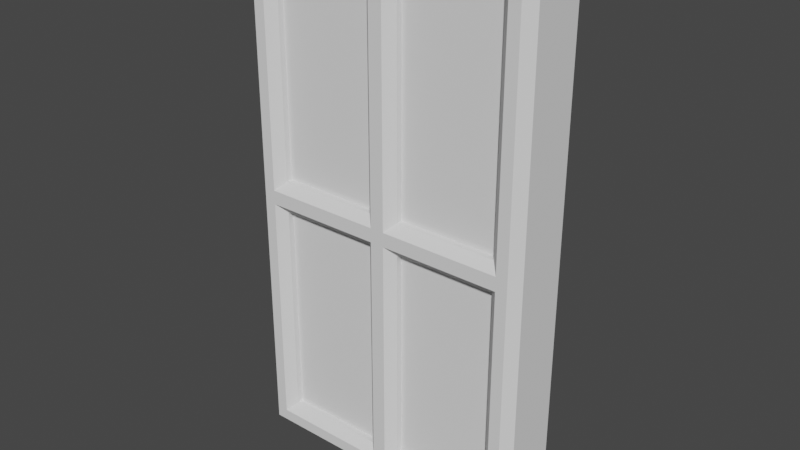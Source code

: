 # Source: Window.blend  (saved by Blender 3.4.6; exported with 4.5.12 LTS)
import bpy
from mathutils import Matrix  # noqa: F401  (used for matrix-valued properties, if any)

bpy.ops.wm.read_factory_settings(use_empty=True)
scene = bpy.context.scene
scene.name = 'Scene'

# ---- collections
col_collection = bpy.data.collections.new('Collection'); scene.collection.children.link(col_collection)

# ---- world
world_world = bpy.data.worlds.new('World'); scene.world = world_world
world_world.use_nodes = True; world_world.node_tree.nodes.clear()
_N = world_world.node_tree.nodes; _L = world_world.node_tree.links
n0 = _N.new('ShaderNodeOutputWorld'); n0.name = 'World Output'; n0.location = (300, 300)
n1 = _N.new('ShaderNodeBackground'); n1.name = 'Background'; n1.location = (10, 300)
n1.inputs[0].default_value = (0.05088, 0.05088, 0.05088, 1.0)
_L.new(n1.outputs[0], n0.inputs[0])
n0.is_active_output = True
world_world.color = (0.05088, 0.05088, 0.05088)
world_world.use_sun_shadow = False
world_world.sun_shadow_jitter_overblur = 0.0

# ---- meshes
me_cube_001 = bpy.data.meshes.new('Cube.001')
me_cube_001.from_pydata([(-1.0, 0.2146, -1.8), (-1.0, 0.2146, 1.8), (1.0, 0.2146, -1.8), (1.0, 0.2146, 1.8), (0.1333, 0.2146, -1.8), (-0.1333, 0.2146, -1.8), (-0.1333, 0.2146, 1.8), (0.1333, 0.2146, 1.8), (-1.0, 0.2146, 0.12), (-1.0, 0.2146, -0.12), (1.0, 0.2146, 0.12), (1.0, 0.2146, -0.12), (-0.8, -0.1141, 0.1067), (-0.8, -0.1141, 1.6), (0.8, -0.1141, -0.1067), (0.8, -0.1141, -1.6), (0.1067, -0.1141, -1.6), (-0.1067, -0.1141, 1.6), (-0.8, -0.1141, -1.6), (-0.1067, -0.1141, -1.6), (0.8, -0.1141, 1.6), (0.1067, -0.1141, 1.6), (0.1067, -0.1141, -0.1067), (-0.1067, -0.1141, -0.1067), (-0.8, -0.1141, -0.1067), (0.8, -0.1141, 0.1067), (0.1067, -0.1141, 0.1067), (-0.1067, -0.1141, 0.1067), (-0.8, -0.1554, -1.6), (-0.8591, -0.2146, -1.659), (-0.8, -0.1554, 1.6), (-0.8591, -0.2146, 1.659), (0.8, -0.1554, 1.6), (0.8591, -0.2146, 1.659), (0.8, -0.1554, -1.6), (0.8591, -0.2146, -1.659), (-0.04754, -0.2146, -1.659), (-0.1067, -0.1554, -1.6), (0.1067, -0.1554, -1.6), (0.04754, -0.2146, -1.659), (0.04754, -0.2146, 1.659), (0.1067, -0.1554, 1.6), (-0.1067, -0.1554, 1.6), (-0.04754, -0.2146, 1.659), (-0.8, -0.1554, -0.1067), (-0.8591, -0.2146, -0.04754), (-0.8591, -0.2146, 0.04754), (-0.8, -0.1554, 0.1067), (0.8, -0.1554, 0.1067), (0.8591, -0.2146, 0.04754), (0.8591, -0.2146, -0.04754), (0.8, -0.1554, -0.1067), (0.04754, -0.2146, 0.04754), (0.1067, -0.1554, 0.1067), (0.1067, -0.1554, -0.1067), (0.04754, -0.2146, -0.04754), (-0.1067, -0.1554, 0.1067), (-0.04754, -0.2146, 0.04754), (-0.04754, -0.2146, -0.04754), (-0.1067, -0.1554, -0.1067), (-0.9375, -0.2146, -1.737), (-1.0, -0.1521, -1.8), (-0.9375, -0.2146, 1.737), (-1.0, -0.1521, 1.8), (0.9375, -0.2146, -1.737), (1.0, -0.1521, -1.8), (0.9375, -0.2146, 1.737), (1.0, -0.1521, 1.8), (-0.1333, -0.1521, -1.8), (-0.09525, -0.2146, -1.737), (0.09525, -0.2146, -1.737), (0.1333, -0.1521, -1.8), (0.1333, -0.1521, 1.8), (0.09525, -0.2146, 1.737), (-0.09525, -0.2146, 1.737), (-0.1333, -0.1521, 1.8), (-0.9375, -0.2146, -0.08784), (-1.0, -0.1521, -0.12), (-1.0, -0.1521, 0.12), (-0.9375, -0.2146, 0.08784), (0.9375, -0.2146, 0.08784), (1.0, -0.1521, 0.12), (1.0, -0.1521, -0.12), (0.9375, -0.2146, -0.08784)], [], [(6, 1, 63, 75), (80, 66, 33, 49), (78, 63, 1, 8), (70, 64, 35, 39), (74, 62, 31, 43), (48, 32, 20, 25), (44, 28, 18, 24), (4, 2, 65, 71), (28, 37, 19, 18), (37, 59, 23, 19), (66, 73, 40, 33), (77, 78, 8, 9), (60, 69, 36, 29), (73, 74, 43, 40), (32, 41, 21, 20), (41, 53, 26, 21), (56, 42, 17, 27), (7, 6, 75, 72), (5, 4, 71, 68), (51, 54, 22, 14), (53, 48, 25, 26), (42, 30, 13, 17), (47, 56, 27, 12), (38, 34, 15, 16), (50, 49, 52, 55), (64, 83, 50, 35), (83, 80, 49, 50), (11, 10, 81, 82), (59, 44, 24, 23), (76, 60, 29, 45), (79, 76, 45, 46), (27, 17, 13, 12), (25, 20, 21, 26), (15, 14, 22, 16), (19, 23, 24, 18), (52, 40, 43, 57), (54, 38, 16, 22), (58, 57, 46, 45), (2, 11, 82, 65), (3, 7, 72, 67), (30, 47, 12, 13), (0, 5, 68, 61), (39, 55, 58, 36), (10, 3, 67, 81), (34, 51, 14, 15), (69, 70, 39, 36), (55, 52, 57, 58), (47, 30, 31, 46), (51, 34, 35, 50), (39, 35, 34, 38), (43, 31, 30, 42), (29, 36, 37, 28), (33, 40, 41, 32), (55, 39, 38, 54), (59, 37, 36, 58), (28, 44, 45, 29), (32, 48, 49, 33), (40, 52, 53, 41), (42, 56, 57, 43), (50, 55, 54, 51), (48, 53, 52, 49), (58, 45, 44, 59), (56, 47, 46, 57), (62, 79, 46, 31), (79, 62, 63, 78), (83, 64, 65, 82), (71, 65, 64, 70), (75, 63, 62, 74), (61, 68, 69, 60), (68, 71, 70, 69), (67, 72, 73, 66), (72, 75, 74, 73), (60, 76, 77, 61), (76, 79, 78, 77), (66, 80, 81, 67), (80, 83, 82, 81), (61, 77, 9, 0), (0, 9, 8, 1, 6, 7, 3, 10, 11, 2, 4, 5)])
_uv = me_cube_001.uv_layers.new(name='UVMap')
_uv.uv.foreach_set('vector', [0.7917, 0.5, 0.875, 0.5, 0.875, 0.7136, 0.7917, 0.7136, 0.5402, 0.75, 0.625, 0.75, 0.625, 0.75, 0.5384, 0.75, 0.5417, 0.03642, 0.625, 0.03642, 0.625, 0.25, 0.5417, 0.25, 0.2885, 0.75, 0.375, 0.75, 0.375, 0.75, 0.2845, 0.75, 0.7885, 0.75, 0.875, 0.75, 0.875, 0.75, 0.7845, 0.75, 0.5417, 0.75, 0.625, 0.75, 0.625, 0.75, 0.5417, 0.75, 0.4583, 0.0, 0.375, 0.0, 0.375, 0.0, 0.4583, 0.0, 0.2917, 0.5, 0.375, 0.5, 0.375, 0.7136, 0.2917, 0.7136, 0.125, 0.75, 0.2083, 0.75, 0.2083, 0.75, 0.125, 0.75, 0.375, 0.9167, 0.4583, 0.9167, 0.4583, 0.9167, 0.375, 0.9167, 0.625, 0.75, 0.7115, 0.75, 0.7155, 0.75, 0.625, 0.75, 0.4583, 0.03642, 0.5417, 0.03642, 0.5417, 0.25, 0.4583, 0.25, 0.125, 0.75, 0.2115, 0.75, 0.2155, 0.75, 0.125, 0.75, 0.7191, 0.75, 0.7809, 0.75, 0.7675, 0.75, 0.7325, 0.75, 0.625, 0.75, 0.7083, 0.75, 0.7083, 0.75, 0.625, 0.75, 0.625, 0.8333, 0.5417, 0.8333, 0.5417, 0.8333, 0.625, 0.8333, 0.5417, 0.9167, 0.625, 0.9167, 0.625, 0.9167, 0.5417, 0.9167, 0.7083, 0.5, 0.7917, 0.5, 0.7917, 0.7136, 0.7083, 0.7136, 0.2083, 0.5, 0.2917, 0.5, 0.2917, 0.7136, 0.2083, 0.7136, 0.4583, 0.75, 0.4583, 0.8333, 0.4583, 0.8333, 0.4583, 0.75, 0.5417, 0.8333, 0.5417, 0.75, 0.5417, 0.75, 0.5417, 0.8333, 0.7917, 0.75, 0.875, 0.75, 0.875, 0.75, 0.7917, 0.75, 0.5417, 1.0, 0.5417, 0.9167, 0.5417, 0.9167, 0.5417, 1.0, 0.2917, 0.75, 0.375, 0.75, 0.375, 0.75, 0.2917, 0.75, 0.4814, 0.7429, 0.5186, 0.7429, 0.5186, 0.8404, 0.4814, 0.8404, 0.375, 0.75, 0.4598, 0.75, 0.4616, 0.75, 0.375, 0.75, 0.4688, 0.75, 0.5312, 0.75, 0.518, 0.75, 0.482, 0.75, 0.4583, 0.5, 0.5417, 0.5, 0.5417, 0.7136, 0.4583, 0.7136, 0.4583, 0.9167, 0.4583, 1.0, 0.4583, 1.0, 0.4583, 0.9167, 0.4598, 0.0, 0.375, 0.0, 0.375, 0.0, 0.4616, 0.0, 0.5312, 0.0, 0.4688, 0.0, 0.482, 0.0, 0.518, 0.0, 0.5417, 0.9167, 0.625, 0.9167, 0.625, 1.0, 0.5417, 1.0, 0.5417, 0.75, 0.625, 0.75, 0.625, 0.8333, 0.5417, 0.8333, 0.375, 0.75, 0.4583, 0.75, 0.4583, 0.8333, 0.375, 0.8333, 0.375, 0.9167, 0.4583, 0.9167, 0.4583, 1.0, 0.375, 1.0, 0.5384, 0.8564, 0.6283, 0.8564, 0.6283, 0.8936, 0.5384, 0.8936, 0.4583, 0.8333, 0.375, 0.8333, 0.375, 0.8333, 0.4583, 0.8333, 0.4814, 0.9096, 0.5186, 0.9096, 0.5186, 1.007, 0.4814, 1.007, 0.375, 0.5, 0.4583, 0.5, 0.4583, 0.7136, 0.375, 0.7136, 0.625, 0.5, 0.7083, 0.5, 0.7083, 0.7136, 0.625, 0.7136, 0.625, 0.0, 0.5417, 0.0, 0.5417, 0.0, 0.625, 0.0, 0.125, 0.5, 0.2083, 0.5, 0.2083, 0.7136, 0.125, 0.7136, 0.3717, 0.8564, 0.4616, 0.8564, 0.4616, 0.8936, 0.3717, 0.8936, 0.5417, 0.5, 0.625, 0.5, 0.625, 0.7136, 0.5417, 0.7136, 0.375, 0.75, 0.4583, 0.75, 0.4583, 0.75, 0.375, 0.75, 0.2191, 0.75, 0.2809, 0.75, 0.2675, 0.75, 0.2325, 0.75, 0.4814, 0.8564, 0.5186, 0.8564, 0.5186, 0.8936, 0.4814, 0.8936, 0.5417, 0.0, 0.625, 0.0, 0.625, 0.0, 0.5384, 0.0, 0.4583, 0.75, 0.375, 0.75, 0.375, 0.75, 0.4616, 0.75, 0.2845, 0.75, 0.375, 0.75, 0.375, 0.75, 0.2917, 0.75, 0.7845, 0.75, 0.875, 0.75, 0.875, 0.75, 0.7917, 0.75, 0.125, 0.75, 0.2155, 0.75, 0.2083, 0.75, 0.125, 0.75, 0.625, 0.75, 0.7155, 0.75, 0.7083, 0.75, 0.625, 0.75, 0.4616, 0.8564, 0.3717, 0.8564, 0.375, 0.8333, 0.4583, 0.8333, 0.4583, 0.9167, 0.375, 0.9167, 0.3717, 0.8936, 0.4616, 0.8936, 0.375, 0.0, 0.4583, 0.0, 0.4616, 0.0, 0.375, 0.0, 0.625, 0.75, 0.5417, 0.75, 0.5384, 0.75, 0.625, 0.75, 0.6283, 0.8564, 0.5384, 0.8564, 0.5417, 0.8333, 0.625, 0.8333, 0.625, 0.9167, 0.5417, 0.9167, 0.5384, 0.8936, 0.6283, 0.8936, 0.4814, 0.7429, 0.4814, 0.8404, 0.4583, 0.8333, 0.4583, 0.75, 0.5417, 0.75, 0.5417, 0.8333, 0.5186, 0.8404, 0.5186, 0.7429, 0.4814, 0.9096, 0.4814, 1.007, 0.4583, 1.0, 0.4583, 0.9167, 0.5417, 0.9167, 0.5417, 1.0, 0.5186, 1.007, 0.5186, 0.9096, 0.625, 0.0, 0.5402, 0.0, 0.5384, 0.0, 0.625, 0.0, 0.5402, 0.0, 0.625, 0.0, 0.625, 0.03642, 0.5417, 0.03642, 0.4598, 0.75, 0.375, 0.75, 0.375, 0.7136, 0.4583, 0.7136, 0.2917, 0.7136, 0.375, 0.7136, 0.375, 0.75, 0.2885, 0.75, 0.7917, 0.7136, 0.875, 0.7136, 0.875, 0.75, 0.7885, 0.75, 0.125, 0.7136, 0.2083, 0.7136, 0.2115, 0.75, 0.125, 0.75, 0.2083, 0.7136, 0.2917, 0.7136, 0.2809, 0.75, 0.2191, 0.75, 0.625, 0.7136, 0.7083, 0.7136, 0.7115, 0.75, 0.625, 0.75, 0.7083, 0.7136, 0.7917, 0.7136, 0.7809, 0.75, 0.7191, 0.75, 0.375, 0.0, 0.4598, 0.0, 0.4583, 0.03642, 0.375, 0.03642, 0.4688, 0.0, 0.5312, 0.0, 0.5417, 0.03642, 0.4583, 0.03642, 0.625, 0.75, 0.5402, 0.75, 0.5417, 0.7136, 0.625, 0.7136, 0.5312, 0.75, 0.4688, 0.75, 0.4583, 0.7136, 0.5417, 0.7136, 0.375, 0.03642, 0.4583, 0.03642, 0.4583, 0.25, 0.375, 0.25, 0.125, 0.5, 0.4583, 0.25, 0.5417, 0.25, 0.875, 0.5, 0.7917, 0.5, 0.7083, 0.5, 0.625, 0.5, 0.5417, 0.5, 0.4583, 0.5, 0.375, 0.5, 0.2917, 0.5, 0.2083, 0.5])
me_cube_001.update()

# ---- objects
ob_cube = bpy.data.objects.new('Cube', me_cube_001)

# ---- transforms, parenting, visibility, modifiers, constraints
ob_cube.location = (0.0, 0.0, 0.0)

# ---- collection membership
col_collection.objects.link(ob_cube)

# ---- scene / render settings (as saved in the file)
scene.frame_start = 1; scene.frame_end = 250; scene.frame_set(1)
scene.render.engine = 'BLENDER_EEVEE_NEXT'
scene.cycles.sampling_pattern = 'TABULATED_SOBOL'
scene.cycles.use_light_tree = False
scene.view_settings.view_transform = 'Filmic'
bpy.context.view_layer.update()

# ---- added for rendering (the .blend has no active camera and no usable light): camera, sun
cam_auto = bpy.data.cameras.new('AutoCamera')
cam_auto.lens = 50.0
cam_auto.sensor_width = 36.0
cam_auto.clip_end = 1000.0
ob_auto_camera = bpy.data.objects.new('AutoCamera', cam_auto)
scene.collection.objects.link(ob_auto_camera)
ob_auto_camera.location = (3.83094, -4.59713, 3.06475)
ob_auto_camera.rotation_euler = (1.09748, -7.21219e-08, 0.694738)
scene.camera = ob_auto_camera
light_auto_sun = bpy.data.lights.new('AutoSun', 'SUN')
light_auto_sun.energy = 3.0
light_auto_sun.angle = 0.0523599
ob_auto_sun = bpy.data.objects.new('AutoSun', light_auto_sun)
scene.collection.objects.link(ob_auto_sun)
ob_auto_sun.rotation_euler = (0.872665, 0.174533, 0.523599)
bpy.context.view_layer.update()
